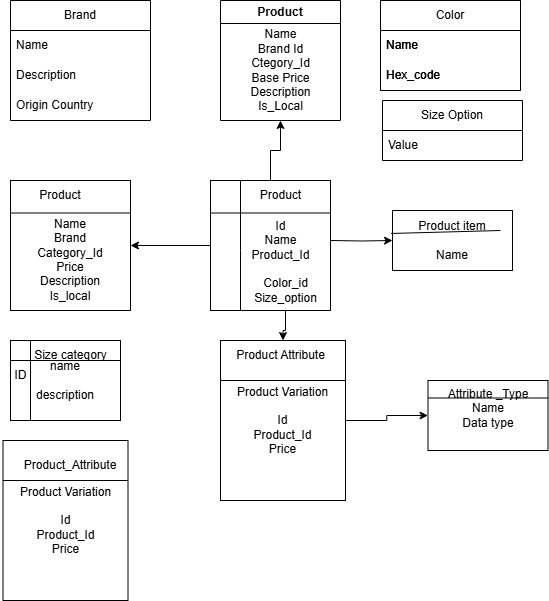

The diagram above was exported from draw.io. Its source (the exported page's mxGraphModel, read from the mxfile embedded in the PNG):
<mxGraphModel dx="786" dy="474" grid="1" gridSize="10" guides="1" tooltips="1" connect="1" arrows="1" fold="1" page="1" pageScale="1" pageWidth="827" pageHeight="1169" math="0" shadow="0">
  <root>
    <mxCell id="0" />
    <mxCell id="1" parent="0" />
    <mxCell id="QqxJIPnZ-4A_i5ZGucYt-9" value="" style="edgeStyle=orthogonalEdgeStyle;rounded=0;orthogonalLoop=1;jettySize=auto;html=1;" parent="1" source="QqxJIPnZ-4A_i5ZGucYt-1" target="QqxJIPnZ-4A_i5ZGucYt-8" edge="1">
      <mxGeometry relative="1" as="geometry" />
    </mxCell>
    <mxCell id="QqxJIPnZ-4A_i5ZGucYt-39" value="" style="edgeStyle=orthogonalEdgeStyle;rounded=0;orthogonalLoop=1;jettySize=auto;html=1;" parent="1" source="QqxJIPnZ-4A_i5ZGucYt-1" target="QqxJIPnZ-4A_i5ZGucYt-38" edge="1">
      <mxGeometry relative="1" as="geometry" />
    </mxCell>
    <mxCell id="QqxJIPnZ-4A_i5ZGucYt-1" value="" style="rounded=0;whiteSpace=wrap;html=1;" parent="1" vertex="1">
      <mxGeometry x="350" y="230" width="120" height="130" as="geometry" />
    </mxCell>
    <mxCell id="QqxJIPnZ-4A_i5ZGucYt-3" value="" style="endArrow=none;html=1;rounded=0;exitX=0.25;exitY=1;exitDx=0;exitDy=0;entryX=0.25;entryY=0;entryDx=0;entryDy=0;" parent="1" source="QqxJIPnZ-4A_i5ZGucYt-1" target="QqxJIPnZ-4A_i5ZGucYt-1" edge="1">
      <mxGeometry width="50" height="50" relative="1" as="geometry">
        <mxPoint x="381.31999999999994" y="363.66999999999996" as="sourcePoint" />
        <mxPoint x="390" y="280" as="targetPoint" />
        <Array as="points">
          <mxPoint x="380" y="300" />
        </Array>
      </mxGeometry>
    </mxCell>
    <mxCell id="QqxJIPnZ-4A_i5ZGucYt-4" value="" style="endArrow=none;html=1;rounded=0;exitX=0;exitY=0.25;exitDx=0;exitDy=0;entryX=1;entryY=0.25;entryDx=0;entryDy=0;" parent="1" source="QqxJIPnZ-4A_i5ZGucYt-1" target="QqxJIPnZ-4A_i5ZGucYt-1" edge="1">
      <mxGeometry width="50" height="50" relative="1" as="geometry">
        <mxPoint x="380" y="290" as="sourcePoint" />
        <mxPoint x="430" y="240" as="targetPoint" />
      </mxGeometry>
    </mxCell>
    <mxCell id="QqxJIPnZ-4A_i5ZGucYt-5" value="&lt;span style=&quot;text-wrap-mode: wrap;&quot;&gt;Product&lt;/span&gt;" style="text;html=1;align=center;verticalAlign=middle;resizable=0;points=[];autosize=1;strokeColor=none;fillColor=none;" parent="1" vertex="1">
      <mxGeometry x="390" y="230" width="60" height="30" as="geometry" />
    </mxCell>
    <mxCell id="QqxJIPnZ-4A_i5ZGucYt-22" value="" style="edgeStyle=orthogonalEdgeStyle;rounded=0;orthogonalLoop=1;jettySize=auto;html=1;" parent="1" target="QqxJIPnZ-4A_i5ZGucYt-21" edge="1">
      <mxGeometry relative="1" as="geometry">
        <mxPoint x="470" y="290" as="sourcePoint" />
      </mxGeometry>
    </mxCell>
    <mxCell id="QqxJIPnZ-4A_i5ZGucYt-6" value="Id&lt;div&gt;Name&lt;/div&gt;&lt;div&gt;Product_Id&lt;/div&gt;" style="text;html=1;align=center;verticalAlign=middle;resizable=0;points=[];autosize=1;strokeColor=none;fillColor=none;" parent="1" vertex="1">
      <mxGeometry x="380" y="260" width="80" height="60" as="geometry" />
    </mxCell>
    <mxCell id="QqxJIPnZ-4A_i5ZGucYt-25" value="" style="edgeStyle=orthogonalEdgeStyle;rounded=0;orthogonalLoop=1;jettySize=auto;html=1;" parent="1" source="QqxJIPnZ-4A_i5ZGucYt-7" target="QqxJIPnZ-4A_i5ZGucYt-24" edge="1">
      <mxGeometry relative="1" as="geometry" />
    </mxCell>
    <mxCell id="QqxJIPnZ-4A_i5ZGucYt-7" value="Color_id&lt;div&gt;Size_option&lt;/div&gt;" style="text;html=1;align=center;verticalAlign=middle;resizable=0;points=[];autosize=1;strokeColor=none;fillColor=none;" parent="1" vertex="1">
      <mxGeometry x="380" y="320" width="90" height="40" as="geometry" />
    </mxCell>
    <mxCell id="QqxJIPnZ-4A_i5ZGucYt-8" value="&lt;div&gt;&lt;br&gt;&lt;/div&gt;&lt;div&gt;&lt;br&gt;&lt;/div&gt;Name&lt;div&gt;Brand&lt;/div&gt;&lt;div&gt;Category_Id&lt;/div&gt;&lt;div&gt;Price&lt;/div&gt;&lt;div&gt;Description&lt;/div&gt;&lt;div&gt;Is_local&lt;/div&gt;" style="rounded=0;whiteSpace=wrap;html=1;" parent="1" vertex="1">
      <mxGeometry x="150" y="230" width="120" height="130" as="geometry" />
    </mxCell>
    <mxCell id="QqxJIPnZ-4A_i5ZGucYt-14" value="Product" style="text;html=1;align=center;verticalAlign=middle;whiteSpace=wrap;rounded=0;" parent="1" vertex="1">
      <mxGeometry x="170" y="240" width="60" height="10" as="geometry" />
    </mxCell>
    <mxCell id="QqxJIPnZ-4A_i5ZGucYt-20" value="" style="endArrow=none;html=1;rounded=0;entryX=1;entryY=0.25;entryDx=0;entryDy=0;exitX=0;exitY=0.25;exitDx=0;exitDy=0;" parent="1" source="QqxJIPnZ-4A_i5ZGucYt-8" target="QqxJIPnZ-4A_i5ZGucYt-8" edge="1">
      <mxGeometry width="50" height="50" relative="1" as="geometry">
        <mxPoint x="60" y="340" as="sourcePoint" />
        <mxPoint x="110" y="290" as="targetPoint" />
      </mxGeometry>
    </mxCell>
    <mxCell id="QqxJIPnZ-4A_i5ZGucYt-21" value="&lt;div&gt;&lt;span style=&quot;background-color: transparent; color: light-dark(rgb(0, 0, 0), rgb(255, 255, 255));&quot;&gt;Product item&lt;/span&gt;&lt;/div&gt;&lt;div&gt;&lt;span style=&quot;background-color: transparent; color: light-dark(rgb(0, 0, 0), rgb(255, 255, 255));&quot;&gt;&lt;br&gt;&lt;/span&gt;&lt;/div&gt;&lt;div&gt;&lt;span style=&quot;background-color: transparent; color: light-dark(rgb(0, 0, 0), rgb(255, 255, 255));&quot;&gt;Name&lt;/span&gt;&lt;/div&gt;" style="whiteSpace=wrap;html=1;" parent="1" vertex="1">
      <mxGeometry x="532" y="260" width="120" height="60" as="geometry" />
    </mxCell>
    <mxCell id="QqxJIPnZ-4A_i5ZGucYt-23" value="" style="endArrow=none;html=1;rounded=0;exitX=-0.011;exitY=0.383;exitDx=0;exitDy=0;exitPerimeter=0;" parent="1" source="QqxJIPnZ-4A_i5ZGucYt-21" edge="1">
      <mxGeometry width="50" height="50" relative="1" as="geometry">
        <mxPoint x="600" y="310" as="sourcePoint" />
        <mxPoint x="640" y="280" as="targetPoint" />
      </mxGeometry>
    </mxCell>
    <mxCell id="QqxJIPnZ-4A_i5ZGucYt-59" value="" style="edgeStyle=orthogonalEdgeStyle;rounded=0;orthogonalLoop=1;jettySize=auto;html=1;" parent="1" source="QqxJIPnZ-4A_i5ZGucYt-24" target="QqxJIPnZ-4A_i5ZGucYt-58" edge="1">
      <mxGeometry relative="1" as="geometry" />
    </mxCell>
    <mxCell id="QqxJIPnZ-4A_i5ZGucYt-24" value="Product Variation&lt;div&gt;&lt;br&gt;&lt;/div&gt;&lt;div&gt;Id&lt;/div&gt;&lt;div&gt;Product_Id&lt;/div&gt;&lt;div&gt;Price&lt;/div&gt;" style="whiteSpace=wrap;html=1;" parent="1" vertex="1">
      <mxGeometry x="360" y="390" width="125" height="160" as="geometry" />
    </mxCell>
    <mxCell id="QqxJIPnZ-4A_i5ZGucYt-27" value="" style="endArrow=none;html=1;rounded=0;entryX=1;entryY=0.25;entryDx=0;entryDy=0;exitX=0;exitY=0.25;exitDx=0;exitDy=0;" parent="1" source="QqxJIPnZ-4A_i5ZGucYt-24" target="QqxJIPnZ-4A_i5ZGucYt-24" edge="1">
      <mxGeometry width="50" height="50" relative="1" as="geometry">
        <mxPoint x="360" y="450" as="sourcePoint" />
        <mxPoint x="410" y="400" as="targetPoint" />
      </mxGeometry>
    </mxCell>
    <mxCell id="QqxJIPnZ-4A_i5ZGucYt-29" value="name&lt;div&gt;&lt;br&gt;&lt;/div&gt;&lt;div&gt;description&lt;/div&gt;" style="shape=internalStorage;whiteSpace=wrap;html=1;backgroundOutline=1;" parent="1" vertex="1">
      <mxGeometry x="150" y="390" width="110" height="80" as="geometry" />
    </mxCell>
    <mxCell id="QqxJIPnZ-4A_i5ZGucYt-30" value="Size category" style="text;html=1;align=center;verticalAlign=middle;resizable=0;points=[];autosize=1;strokeColor=none;fillColor=none;" parent="1" vertex="1">
      <mxGeometry x="160" y="390" width="100" height="30" as="geometry" />
    </mxCell>
    <mxCell id="QqxJIPnZ-4A_i5ZGucYt-31" value="ID" style="text;html=1;align=center;verticalAlign=middle;resizable=0;points=[];autosize=1;strokeColor=none;fillColor=none;" parent="1" vertex="1">
      <mxGeometry x="140" y="410" width="40" height="30" as="geometry" />
    </mxCell>
    <mxCell id="QqxJIPnZ-4A_i5ZGucYt-33" value="Brand" style="swimlane;fontStyle=0;childLayout=stackLayout;horizontal=1;startSize=30;horizontalStack=0;resizeParent=1;resizeParentMax=0;resizeLast=0;collapsible=1;marginBottom=0;whiteSpace=wrap;html=1;" parent="1" vertex="1">
      <mxGeometry x="150" y="50" width="140" height="120" as="geometry" />
    </mxCell>
    <mxCell id="QqxJIPnZ-4A_i5ZGucYt-34" value="Name" style="text;strokeColor=none;fillColor=none;align=left;verticalAlign=middle;spacingLeft=4;spacingRight=4;overflow=hidden;points=[[0,0.5],[1,0.5]];portConstraint=eastwest;rotatable=0;whiteSpace=wrap;html=1;" parent="QqxJIPnZ-4A_i5ZGucYt-33" vertex="1">
      <mxGeometry y="30" width="140" height="30" as="geometry" />
    </mxCell>
    <mxCell id="QqxJIPnZ-4A_i5ZGucYt-35" value="Description" style="text;strokeColor=none;fillColor=none;align=left;verticalAlign=middle;spacingLeft=4;spacingRight=4;overflow=hidden;points=[[0,0.5],[1,0.5]];portConstraint=eastwest;rotatable=0;whiteSpace=wrap;html=1;" parent="QqxJIPnZ-4A_i5ZGucYt-33" vertex="1">
      <mxGeometry y="60" width="140" height="30" as="geometry" />
    </mxCell>
    <mxCell id="QqxJIPnZ-4A_i5ZGucYt-36" value="Origin Country" style="text;strokeColor=none;fillColor=none;align=left;verticalAlign=middle;spacingLeft=4;spacingRight=4;overflow=hidden;points=[[0,0.5],[1,0.5]];portConstraint=eastwest;rotatable=0;whiteSpace=wrap;html=1;" parent="QqxJIPnZ-4A_i5ZGucYt-33" vertex="1">
      <mxGeometry y="90" width="140" height="30" as="geometry" />
    </mxCell>
    <mxCell id="QqxJIPnZ-4A_i5ZGucYt-37" value="Product" style="swimlane;whiteSpace=wrap;html=1;" parent="1" vertex="1">
      <mxGeometry x="360" y="50" width="120" height="120" as="geometry" />
    </mxCell>
    <mxCell id="QqxJIPnZ-4A_i5ZGucYt-38" value="Name&lt;div&gt;Brand Id&lt;/div&gt;&lt;div&gt;Ctegory_Id&lt;/div&gt;&lt;div&gt;Base Price&lt;/div&gt;&lt;div&gt;Description&lt;/div&gt;&lt;div&gt;Is_Local&lt;/div&gt;" style="text;html=1;align=center;verticalAlign=middle;resizable=0;points=[];autosize=1;strokeColor=none;fillColor=none;" parent="QqxJIPnZ-4A_i5ZGucYt-37" vertex="1">
      <mxGeometry x="20" y="20" width="80" height="100" as="geometry" />
    </mxCell>
    <mxCell id="QqxJIPnZ-4A_i5ZGucYt-44" value="Color" style="swimlane;fontStyle=0;childLayout=stackLayout;horizontal=1;startSize=30;horizontalStack=0;resizeParent=1;resizeParentMax=0;resizeLast=0;collapsible=1;marginBottom=0;whiteSpace=wrap;html=1;" parent="1" vertex="1">
      <mxGeometry x="520" y="50" width="140" height="90" as="geometry" />
    </mxCell>
    <mxCell id="QqxJIPnZ-4A_i5ZGucYt-45" value="Name" style="text;strokeColor=none;fillColor=none;align=left;verticalAlign=middle;spacingLeft=4;spacingRight=4;overflow=hidden;points=[[0,0.5],[1,0.5]];portConstraint=eastwest;rotatable=0;whiteSpace=wrap;html=1;" parent="QqxJIPnZ-4A_i5ZGucYt-44" vertex="1">
      <mxGeometry y="30" width="140" height="30" as="geometry" />
    </mxCell>
    <mxCell id="QqxJIPnZ-4A_i5ZGucYt-46" value="Hex_code" style="text;strokeColor=none;fillColor=none;align=left;verticalAlign=middle;spacingLeft=4;spacingRight=4;overflow=hidden;points=[[0,0.5],[1,0.5]];portConstraint=eastwest;rotatable=0;whiteSpace=wrap;html=1;" parent="QqxJIPnZ-4A_i5ZGucYt-44" vertex="1">
      <mxGeometry y="60" width="140" height="30" as="geometry" />
    </mxCell>
    <mxCell id="QqxJIPnZ-4A_i5ZGucYt-48" value="Color" style="swimlane;fontStyle=0;childLayout=stackLayout;horizontal=1;startSize=30;horizontalStack=0;resizeParent=1;resizeParentMax=0;resizeLast=0;collapsible=1;marginBottom=0;whiteSpace=wrap;html=1;" parent="1" vertex="1">
      <mxGeometry x="520" y="50" width="140" height="90" as="geometry" />
    </mxCell>
    <mxCell id="QqxJIPnZ-4A_i5ZGucYt-49" value="Name" style="text;strokeColor=none;fillColor=none;align=left;verticalAlign=middle;spacingLeft=4;spacingRight=4;overflow=hidden;points=[[0,0.5],[1,0.5]];portConstraint=eastwest;rotatable=0;whiteSpace=wrap;html=1;" parent="QqxJIPnZ-4A_i5ZGucYt-48" vertex="1">
      <mxGeometry y="30" width="140" height="30" as="geometry" />
    </mxCell>
    <mxCell id="QqxJIPnZ-4A_i5ZGucYt-50" value="Hex_code" style="text;strokeColor=none;fillColor=none;align=left;verticalAlign=middle;spacingLeft=4;spacingRight=4;overflow=hidden;points=[[0,0.5],[1,0.5]];portConstraint=eastwest;rotatable=0;whiteSpace=wrap;html=1;" parent="QqxJIPnZ-4A_i5ZGucYt-48" vertex="1">
      <mxGeometry y="60" width="140" height="30" as="geometry" />
    </mxCell>
    <mxCell id="QqxJIPnZ-4A_i5ZGucYt-51" value="Size Option" style="swimlane;fontStyle=0;childLayout=stackLayout;horizontal=1;startSize=30;horizontalStack=0;resizeParent=1;resizeParentMax=0;resizeLast=0;collapsible=1;marginBottom=0;whiteSpace=wrap;html=1;" parent="1" vertex="1">
      <mxGeometry x="522" y="150" width="140" height="60" as="geometry" />
    </mxCell>
    <mxCell id="QqxJIPnZ-4A_i5ZGucYt-52" value="Value" style="text;strokeColor=none;fillColor=none;align=left;verticalAlign=middle;spacingLeft=4;spacingRight=4;overflow=hidden;points=[[0,0.5],[1,0.5]];portConstraint=eastwest;rotatable=0;whiteSpace=wrap;html=1;" parent="QqxJIPnZ-4A_i5ZGucYt-51" vertex="1">
      <mxGeometry y="30" width="140" height="30" as="geometry" />
    </mxCell>
    <mxCell id="QqxJIPnZ-4A_i5ZGucYt-56" value="Product Attribute" style="text;html=1;align=center;verticalAlign=middle;resizable=0;points=[];autosize=1;strokeColor=none;fillColor=none;" parent="1" vertex="1">
      <mxGeometry x="365" y="390" width="110" height="30" as="geometry" />
    </mxCell>
    <mxCell id="QqxJIPnZ-4A_i5ZGucYt-58" value="&lt;br&gt;&lt;div&gt;Attribute _Type&lt;/div&gt;&lt;div&gt;Name&lt;/div&gt;&lt;div&gt;Data type&lt;/div&gt;&lt;div&gt;&lt;br&gt;&lt;/div&gt;&lt;div&gt;&lt;br&gt;&lt;/div&gt;" style="whiteSpace=wrap;html=1;" parent="1" vertex="1">
      <mxGeometry x="567.5" y="430" width="120" height="70" as="geometry" />
    </mxCell>
    <mxCell id="QqxJIPnZ-4A_i5ZGucYt-60" value="" style="endArrow=none;html=1;rounded=0;exitX=0;exitY=0.25;exitDx=0;exitDy=0;entryX=1;entryY=0.25;entryDx=0;entryDy=0;" parent="1" source="QqxJIPnZ-4A_i5ZGucYt-58" target="QqxJIPnZ-4A_i5ZGucYt-58" edge="1">
      <mxGeometry width="50" height="50" relative="1" as="geometry">
        <mxPoint x="680" y="380" as="sourcePoint" />
        <mxPoint x="730" y="330" as="targetPoint" />
      </mxGeometry>
    </mxCell>
    <mxCell id="QqxJIPnZ-4A_i5ZGucYt-61" value="Product Variation&lt;div&gt;&lt;br&gt;&lt;/div&gt;&lt;div&gt;Id&lt;/div&gt;&lt;div&gt;Product_Id&lt;/div&gt;&lt;div&gt;Price&lt;/div&gt;" style="whiteSpace=wrap;html=1;" parent="1" vertex="1">
      <mxGeometry x="142.5" y="490" width="125" height="160" as="geometry" />
    </mxCell>
    <mxCell id="QqxJIPnZ-4A_i5ZGucYt-62" value="" style="endArrow=none;html=1;rounded=0;entryX=1;entryY=0.25;entryDx=0;entryDy=0;exitX=0;exitY=0.25;exitDx=0;exitDy=0;" parent="1" source="QqxJIPnZ-4A_i5ZGucYt-61" target="QqxJIPnZ-4A_i5ZGucYt-61" edge="1">
      <mxGeometry width="50" height="50" relative="1" as="geometry">
        <mxPoint x="60" y="595" as="sourcePoint" />
        <mxPoint x="110" y="545" as="targetPoint" />
      </mxGeometry>
    </mxCell>
    <mxCell id="QqxJIPnZ-4A_i5ZGucYt-63" value="Product_Attribute" style="text;html=1;align=center;verticalAlign=middle;whiteSpace=wrap;rounded=0;" parent="1" vertex="1">
      <mxGeometry x="180" y="500" width="60" height="30" as="geometry" />
    </mxCell>
  </root>
</mxGraphModel>